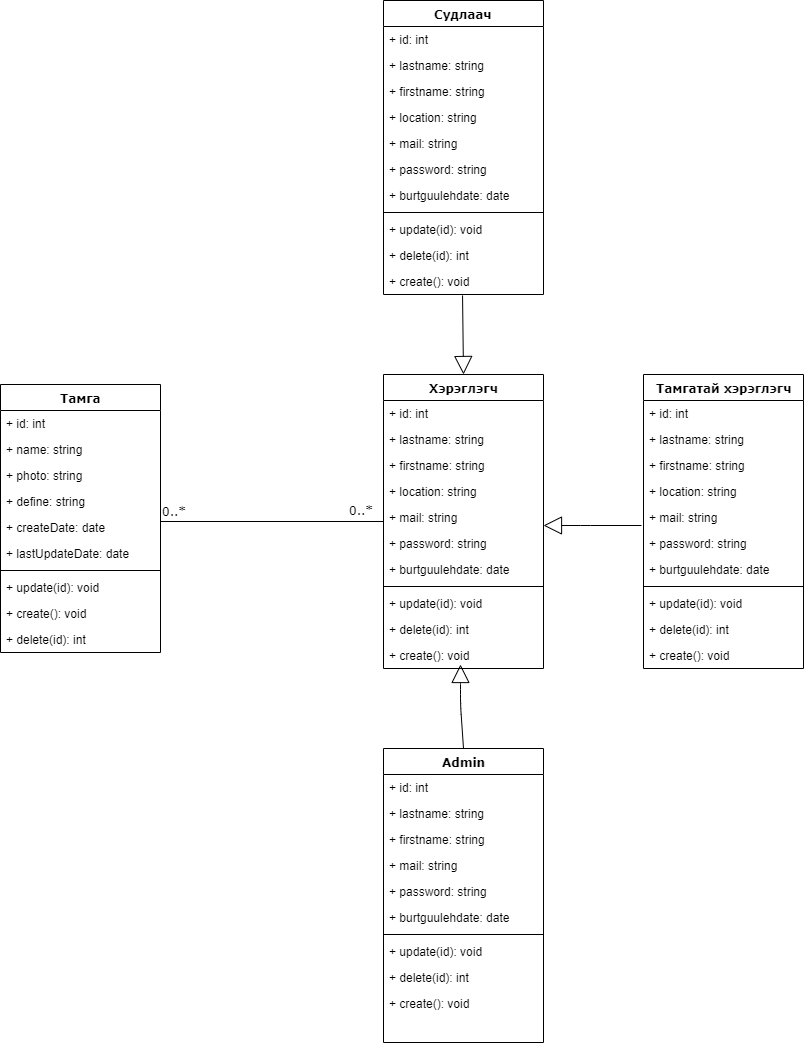

The diagram above was exported from draw.io. Its source (the exported page's mxGraphModel, read from the mxfile embedded in the PNG):
<mxGraphModel dx="854" dy="1318" grid="1" gridSize="10" guides="1" tooltips="1" connect="1" arrows="1" fold="1" page="1" pageScale="1" pageWidth="1100" pageHeight="850" background="#ffffff" math="0" shadow="0">
  <root>
    <mxCell id="0" />
    <mxCell id="1" parent="0" />
    <mxCell id="78961159f06e98e8-17" value="Тамга" style="swimlane;html=1;fontStyle=1;align=center;verticalAlign=top;childLayout=stackLayout;horizontal=1;startSize=26;horizontalStack=0;resizeParent=1;resizeLast=0;collapsible=1;marginBottom=0;swimlaneFillColor=#ffffff;rounded=0;shadow=0;comic=0;labelBackgroundColor=none;strokeColor=#000000;strokeWidth=1;fillColor=none;fontFamily=Verdana;fontSize=12;fontColor=#000000;" parent="1" vertex="1">
      <mxGeometry x="170" y="150" width="160" height="268" as="geometry" />
    </mxCell>
    <mxCell id="78961159f06e98e8-23" value="+ id: int" style="text;html=1;strokeColor=none;fillColor=none;align=left;verticalAlign=top;spacingLeft=4;spacingRight=4;whiteSpace=wrap;overflow=hidden;rotatable=0;points=[[0,0.5],[1,0.5]];portConstraint=eastwest;" parent="78961159f06e98e8-17" vertex="1">
      <mxGeometry y="26" width="160" height="26" as="geometry" />
    </mxCell>
    <mxCell id="78961159f06e98e8-24" value="+ name: string" style="text;html=1;strokeColor=none;fillColor=none;align=left;verticalAlign=top;spacingLeft=4;spacingRight=4;whiteSpace=wrap;overflow=hidden;rotatable=0;points=[[0,0.5],[1,0.5]];portConstraint=eastwest;" parent="78961159f06e98e8-17" vertex="1">
      <mxGeometry y="52" width="160" height="26" as="geometry" />
    </mxCell>
    <mxCell id="qLKdgSJ-kEiwxMolNfXv-1" value="+ photo: string" style="text;html=1;strokeColor=none;fillColor=none;align=left;verticalAlign=top;spacingLeft=4;spacingRight=4;whiteSpace=wrap;overflow=hidden;rotatable=0;points=[[0,0.5],[1,0.5]];portConstraint=eastwest;" parent="78961159f06e98e8-17" vertex="1">
      <mxGeometry y="78" width="160" height="26" as="geometry" />
    </mxCell>
    <mxCell id="qLKdgSJ-kEiwxMolNfXv-2" value="+ define: string" style="text;html=1;strokeColor=none;fillColor=none;align=left;verticalAlign=top;spacingLeft=4;spacingRight=4;whiteSpace=wrap;overflow=hidden;rotatable=0;points=[[0,0.5],[1,0.5]];portConstraint=eastwest;" parent="78961159f06e98e8-17" vertex="1">
      <mxGeometry y="104" width="160" height="26" as="geometry" />
    </mxCell>
    <mxCell id="qLKdgSJ-kEiwxMolNfXv-13" value="+ createDate: date" style="text;html=1;strokeColor=none;fillColor=none;align=left;verticalAlign=top;spacingLeft=4;spacingRight=4;whiteSpace=wrap;overflow=hidden;rotatable=0;points=[[0,0.5],[1,0.5]];portConstraint=eastwest;" parent="78961159f06e98e8-17" vertex="1">
      <mxGeometry y="130" width="160" height="26" as="geometry" />
    </mxCell>
    <mxCell id="qLKdgSJ-kEiwxMolNfXv-14" value="+ lastUpdateDate: date" style="text;html=1;strokeColor=none;fillColor=none;align=left;verticalAlign=top;spacingLeft=4;spacingRight=4;whiteSpace=wrap;overflow=hidden;rotatable=0;points=[[0,0.5],[1,0.5]];portConstraint=eastwest;" parent="78961159f06e98e8-17" vertex="1">
      <mxGeometry y="156" width="160" height="26" as="geometry" />
    </mxCell>
    <mxCell id="78961159f06e98e8-19" value="" style="line;html=1;strokeWidth=1;fillColor=none;align=left;verticalAlign=middle;spacingTop=-1;spacingLeft=3;spacingRight=3;rotatable=0;labelPosition=right;points=[];portConstraint=eastwest;" parent="78961159f06e98e8-17" vertex="1">
      <mxGeometry y="182" width="160" height="8" as="geometry" />
    </mxCell>
    <mxCell id="qLKdgSJ-kEiwxMolNfXv-8" value="+ update(id): void" style="text;html=1;strokeColor=none;fillColor=none;align=left;verticalAlign=top;spacingLeft=4;spacingRight=4;whiteSpace=wrap;overflow=hidden;rotatable=0;points=[[0,0.5],[1,0.5]];portConstraint=eastwest;" parent="78961159f06e98e8-17" vertex="1">
      <mxGeometry y="190" width="160" height="26" as="geometry" />
    </mxCell>
    <mxCell id="qLKdgSJ-kEiwxMolNfXv-11" value="+ create(): void" style="text;html=1;strokeColor=none;fillColor=none;align=left;verticalAlign=top;spacingLeft=4;spacingRight=4;whiteSpace=wrap;overflow=hidden;rotatable=0;points=[[0,0.5],[1,0.5]];portConstraint=eastwest;" parent="78961159f06e98e8-17" vertex="1">
      <mxGeometry y="216" width="160" height="26" as="geometry" />
    </mxCell>
    <mxCell id="qLKdgSJ-kEiwxMolNfXv-12" value="+ delete(id): int" style="text;html=1;strokeColor=none;fillColor=none;align=left;verticalAlign=top;spacingLeft=4;spacingRight=4;whiteSpace=wrap;overflow=hidden;rotatable=0;points=[[0,0.5],[1,0.5]];portConstraint=eastwest;" parent="78961159f06e98e8-17" vertex="1">
      <mxGeometry y="242" width="160" height="26" as="geometry" />
    </mxCell>
    <mxCell id="b94bc138ca980ef-8" style="edgeStyle=orthogonalEdgeStyle;rounded=0;html=1;labelBackgroundColor=none;startArrow=none;startFill=0;startSize=8;endArrow=none;endFill=0;endSize=16;fontFamily=Verdana;fontSize=12;" parent="1" source="78961159f06e98e8-43" target="78961159f06e98e8-17" edge="1">
      <mxGeometry relative="1" as="geometry">
        <Array as="points">
          <mxPoint x="565" y="191" />
          <mxPoint x="565" y="191" />
        </Array>
      </mxGeometry>
    </mxCell>
    <mxCell id="b94bc138ca980ef-15" value="0..*" style="text;html=1;resizable=0;points=[];align=center;verticalAlign=middle;labelBackgroundColor=#ffffff;fontSize=12;fontFamily=Verdana;fontColor=#000000;" parent="b94bc138ca980ef-8" vertex="1" connectable="0">
      <mxGeometry x="-0.5745" y="-86" relative="1" as="geometry">
        <mxPoint x="24" y="74" as="offset" />
      </mxGeometry>
    </mxCell>
    <mxCell id="b94bc138ca980ef-16" value="0..*" style="text;html=1;resizable=0;points=[];align=center;verticalAlign=middle;labelBackgroundColor=#ffffff;fontSize=12;fontFamily=Verdana;fontColor=#000000;" parent="b94bc138ca980ef-8" vertex="1" connectable="0">
      <mxGeometry x="0.8917" y="-1" relative="1" as="geometry">
        <mxPoint x="1" y="-10" as="offset" />
      </mxGeometry>
    </mxCell>
    <mxCell id="78961159f06e98e8-43" value="Хэрэглэгч" style="swimlane;html=1;fontStyle=1;align=center;verticalAlign=top;childLayout=stackLayout;horizontal=1;startSize=26;horizontalStack=0;resizeParent=1;resizeLast=0;collapsible=1;marginBottom=0;swimlaneFillColor=#ffffff;rounded=0;shadow=0;comic=0;labelBackgroundColor=none;strokeColor=#000000;strokeWidth=1;fillColor=none;fontFamily=Verdana;fontSize=12;fontColor=#000000;" parent="1" vertex="1">
      <mxGeometry x="553" y="140" width="160" height="294" as="geometry" />
    </mxCell>
    <mxCell id="78961159f06e98e8-44" value="+ id: int" style="text;html=1;strokeColor=none;fillColor=none;align=left;verticalAlign=top;spacingLeft=4;spacingRight=4;whiteSpace=wrap;overflow=hidden;rotatable=0;points=[[0,0.5],[1,0.5]];portConstraint=eastwest;" parent="78961159f06e98e8-43" vertex="1">
      <mxGeometry y="26" width="160" height="26" as="geometry" />
    </mxCell>
    <mxCell id="78961159f06e98e8-45" value="+ lastname: string" style="text;html=1;strokeColor=none;fillColor=none;align=left;verticalAlign=top;spacingLeft=4;spacingRight=4;whiteSpace=wrap;overflow=hidden;rotatable=0;points=[[0,0.5],[1,0.5]];portConstraint=eastwest;" parent="78961159f06e98e8-43" vertex="1">
      <mxGeometry y="52" width="160" height="26" as="geometry" />
    </mxCell>
    <mxCell id="qLKdgSJ-kEiwxMolNfXv-3" value="+ firstname: string" style="text;html=1;strokeColor=none;fillColor=none;align=left;verticalAlign=top;spacingLeft=4;spacingRight=4;whiteSpace=wrap;overflow=hidden;rotatable=0;points=[[0,0.5],[1,0.5]];portConstraint=eastwest;" parent="78961159f06e98e8-43" vertex="1">
      <mxGeometry y="78" width="160" height="26" as="geometry" />
    </mxCell>
    <mxCell id="qLKdgSJ-kEiwxMolNfXv-4" value="+ location: string" style="text;html=1;strokeColor=none;fillColor=none;align=left;verticalAlign=top;spacingLeft=4;spacingRight=4;whiteSpace=wrap;overflow=hidden;rotatable=0;points=[[0,0.5],[1,0.5]];portConstraint=eastwest;" parent="78961159f06e98e8-43" vertex="1">
      <mxGeometry y="104" width="160" height="26" as="geometry" />
    </mxCell>
    <mxCell id="qLKdgSJ-kEiwxMolNfXv-5" value="+ mail: string" style="text;html=1;strokeColor=none;fillColor=none;align=left;verticalAlign=top;spacingLeft=4;spacingRight=4;whiteSpace=wrap;overflow=hidden;rotatable=0;points=[[0,0.5],[1,0.5]];portConstraint=eastwest;" parent="78961159f06e98e8-43" vertex="1">
      <mxGeometry y="130" width="160" height="26" as="geometry" />
    </mxCell>
    <mxCell id="OBSzOQPehf5aIQzp9rq6-45" value="" style="endArrow=block;endSize=16;endFill=0;html=1;" edge="1" parent="78961159f06e98e8-43">
      <mxGeometry width="160" relative="1" as="geometry">
        <mxPoint x="258" y="151" as="sourcePoint" />
        <mxPoint x="160" y="151" as="targetPoint" />
        <Array as="points">
          <mxPoint x="197" y="151" />
        </Array>
      </mxGeometry>
    </mxCell>
    <mxCell id="qLKdgSJ-kEiwxMolNfXv-6" value="+ password: string" style="text;html=1;strokeColor=none;fillColor=none;align=left;verticalAlign=top;spacingLeft=4;spacingRight=4;whiteSpace=wrap;overflow=hidden;rotatable=0;points=[[0,0.5],[1,0.5]];portConstraint=eastwest;" parent="78961159f06e98e8-43" vertex="1">
      <mxGeometry y="156" width="160" height="26" as="geometry" />
    </mxCell>
    <mxCell id="qLKdgSJ-kEiwxMolNfXv-7" value="+ burtguulehdate: date" style="text;html=1;strokeColor=none;fillColor=none;align=left;verticalAlign=top;spacingLeft=4;spacingRight=4;whiteSpace=wrap;overflow=hidden;rotatable=0;points=[[0,0.5],[1,0.5]];portConstraint=eastwest;" parent="78961159f06e98e8-43" vertex="1">
      <mxGeometry y="182" width="160" height="26" as="geometry" />
    </mxCell>
    <mxCell id="78961159f06e98e8-51" value="" style="line;html=1;strokeWidth=1;fillColor=none;align=left;verticalAlign=middle;spacingTop=-1;spacingLeft=3;spacingRight=3;rotatable=0;labelPosition=right;points=[];portConstraint=eastwest;" parent="78961159f06e98e8-43" vertex="1">
      <mxGeometry y="208" width="160" height="8" as="geometry" />
    </mxCell>
    <mxCell id="78961159f06e98e8-52" value="+ update(id): void" style="text;html=1;strokeColor=none;fillColor=none;align=left;verticalAlign=top;spacingLeft=4;spacingRight=4;whiteSpace=wrap;overflow=hidden;rotatable=0;points=[[0,0.5],[1,0.5]];portConstraint=eastwest;" parent="78961159f06e98e8-43" vertex="1">
      <mxGeometry y="216" width="160" height="26" as="geometry" />
    </mxCell>
    <mxCell id="b94bc138ca980ef-2" value="+ delete(id): int" style="text;html=1;strokeColor=none;fillColor=none;align=left;verticalAlign=top;spacingLeft=4;spacingRight=4;whiteSpace=wrap;overflow=hidden;rotatable=0;points=[[0,0.5],[1,0.5]];portConstraint=eastwest;" parent="78961159f06e98e8-43" vertex="1">
      <mxGeometry y="242" width="160" height="26" as="geometry" />
    </mxCell>
    <mxCell id="b94bc138ca980ef-3" value="+ create(): void" style="text;html=1;strokeColor=none;fillColor=none;align=left;verticalAlign=top;spacingLeft=4;spacingRight=4;whiteSpace=wrap;overflow=hidden;rotatable=0;points=[[0,0.5],[1,0.5]];portConstraint=eastwest;" parent="78961159f06e98e8-43" vertex="1">
      <mxGeometry y="268" width="160" height="26" as="geometry" />
    </mxCell>
    <mxCell id="OBSzOQPehf5aIQzp9rq6-46" value="Admin" style="swimlane;html=1;fontStyle=1;align=center;verticalAlign=top;childLayout=stackLayout;horizontal=1;startSize=26;horizontalStack=0;resizeParent=1;resizeLast=0;collapsible=1;marginBottom=0;swimlaneFillColor=#ffffff;rounded=0;shadow=0;comic=0;labelBackgroundColor=none;strokeColor=#000000;strokeWidth=1;fillColor=none;fontFamily=Verdana;fontSize=12;fontColor=#000000;" vertex="1" parent="1">
      <mxGeometry x="553" y="514" width="160" height="294" as="geometry" />
    </mxCell>
    <mxCell id="OBSzOQPehf5aIQzp9rq6-47" value="+ id: int" style="text;html=1;strokeColor=none;fillColor=none;align=left;verticalAlign=top;spacingLeft=4;spacingRight=4;whiteSpace=wrap;overflow=hidden;rotatable=0;points=[[0,0.5],[1,0.5]];portConstraint=eastwest;" vertex="1" parent="OBSzOQPehf5aIQzp9rq6-46">
      <mxGeometry y="26" width="160" height="26" as="geometry" />
    </mxCell>
    <mxCell id="OBSzOQPehf5aIQzp9rq6-48" value="+ lastname: string" style="text;html=1;strokeColor=none;fillColor=none;align=left;verticalAlign=top;spacingLeft=4;spacingRight=4;whiteSpace=wrap;overflow=hidden;rotatable=0;points=[[0,0.5],[1,0.5]];portConstraint=eastwest;" vertex="1" parent="OBSzOQPehf5aIQzp9rq6-46">
      <mxGeometry y="52" width="160" height="26" as="geometry" />
    </mxCell>
    <mxCell id="OBSzOQPehf5aIQzp9rq6-49" value="+ firstname: string" style="text;html=1;strokeColor=none;fillColor=none;align=left;verticalAlign=top;spacingLeft=4;spacingRight=4;whiteSpace=wrap;overflow=hidden;rotatable=0;points=[[0,0.5],[1,0.5]];portConstraint=eastwest;" vertex="1" parent="OBSzOQPehf5aIQzp9rq6-46">
      <mxGeometry y="78" width="160" height="26" as="geometry" />
    </mxCell>
    <mxCell id="OBSzOQPehf5aIQzp9rq6-51" value="+ mail: string" style="text;html=1;strokeColor=none;fillColor=none;align=left;verticalAlign=top;spacingLeft=4;spacingRight=4;whiteSpace=wrap;overflow=hidden;rotatable=0;points=[[0,0.5],[1,0.5]];portConstraint=eastwest;" vertex="1" parent="OBSzOQPehf5aIQzp9rq6-46">
      <mxGeometry y="104" width="160" height="26" as="geometry" />
    </mxCell>
    <mxCell id="OBSzOQPehf5aIQzp9rq6-53" value="+ password: string" style="text;html=1;strokeColor=none;fillColor=none;align=left;verticalAlign=top;spacingLeft=4;spacingRight=4;whiteSpace=wrap;overflow=hidden;rotatable=0;points=[[0,0.5],[1,0.5]];portConstraint=eastwest;" vertex="1" parent="OBSzOQPehf5aIQzp9rq6-46">
      <mxGeometry y="130" width="160" height="26" as="geometry" />
    </mxCell>
    <mxCell id="OBSzOQPehf5aIQzp9rq6-54" value="+ burtguulehdate: date" style="text;html=1;strokeColor=none;fillColor=none;align=left;verticalAlign=top;spacingLeft=4;spacingRight=4;whiteSpace=wrap;overflow=hidden;rotatable=0;points=[[0,0.5],[1,0.5]];portConstraint=eastwest;" vertex="1" parent="OBSzOQPehf5aIQzp9rq6-46">
      <mxGeometry y="156" width="160" height="26" as="geometry" />
    </mxCell>
    <mxCell id="OBSzOQPehf5aIQzp9rq6-55" value="" style="line;html=1;strokeWidth=1;fillColor=none;align=left;verticalAlign=middle;spacingTop=-1;spacingLeft=3;spacingRight=3;rotatable=0;labelPosition=right;points=[];portConstraint=eastwest;" vertex="1" parent="OBSzOQPehf5aIQzp9rq6-46">
      <mxGeometry y="182" width="160" height="8" as="geometry" />
    </mxCell>
    <mxCell id="OBSzOQPehf5aIQzp9rq6-56" value="+ update(id): void" style="text;html=1;strokeColor=none;fillColor=none;align=left;verticalAlign=top;spacingLeft=4;spacingRight=4;whiteSpace=wrap;overflow=hidden;rotatable=0;points=[[0,0.5],[1,0.5]];portConstraint=eastwest;" vertex="1" parent="OBSzOQPehf5aIQzp9rq6-46">
      <mxGeometry y="190" width="160" height="26" as="geometry" />
    </mxCell>
    <mxCell id="OBSzOQPehf5aIQzp9rq6-57" value="+ delete(id): int" style="text;html=1;strokeColor=none;fillColor=none;align=left;verticalAlign=top;spacingLeft=4;spacingRight=4;whiteSpace=wrap;overflow=hidden;rotatable=0;points=[[0,0.5],[1,0.5]];portConstraint=eastwest;" vertex="1" parent="OBSzOQPehf5aIQzp9rq6-46">
      <mxGeometry y="216" width="160" height="26" as="geometry" />
    </mxCell>
    <mxCell id="OBSzOQPehf5aIQzp9rq6-58" value="+ create(): void" style="text;html=1;strokeColor=none;fillColor=none;align=left;verticalAlign=top;spacingLeft=4;spacingRight=4;whiteSpace=wrap;overflow=hidden;rotatable=0;points=[[0,0.5],[1,0.5]];portConstraint=eastwest;" vertex="1" parent="OBSzOQPehf5aIQzp9rq6-46">
      <mxGeometry y="242" width="160" height="26" as="geometry" />
    </mxCell>
    <mxCell id="OBSzOQPehf5aIQzp9rq6-1" value="Судлаач" style="swimlane;html=1;fontStyle=1;align=center;verticalAlign=top;childLayout=stackLayout;horizontal=1;startSize=26;horizontalStack=0;resizeParent=1;resizeLast=0;collapsible=1;marginBottom=0;swimlaneFillColor=#ffffff;rounded=0;shadow=0;comic=0;labelBackgroundColor=none;strokeColor=#000000;strokeWidth=1;fillColor=none;fontFamily=Verdana;fontSize=12;fontColor=#000000;" vertex="1" parent="1">
      <mxGeometry x="553" y="-234" width="160" height="294" as="geometry" />
    </mxCell>
    <mxCell id="OBSzOQPehf5aIQzp9rq6-2" value="+ id: int" style="text;html=1;strokeColor=none;fillColor=none;align=left;verticalAlign=top;spacingLeft=4;spacingRight=4;whiteSpace=wrap;overflow=hidden;rotatable=0;points=[[0,0.5],[1,0.5]];portConstraint=eastwest;" vertex="1" parent="OBSzOQPehf5aIQzp9rq6-1">
      <mxGeometry y="26" width="160" height="26" as="geometry" />
    </mxCell>
    <mxCell id="OBSzOQPehf5aIQzp9rq6-3" value="+ lastname: string" style="text;html=1;strokeColor=none;fillColor=none;align=left;verticalAlign=top;spacingLeft=4;spacingRight=4;whiteSpace=wrap;overflow=hidden;rotatable=0;points=[[0,0.5],[1,0.5]];portConstraint=eastwest;" vertex="1" parent="OBSzOQPehf5aIQzp9rq6-1">
      <mxGeometry y="52" width="160" height="26" as="geometry" />
    </mxCell>
    <mxCell id="OBSzOQPehf5aIQzp9rq6-4" value="+ firstname: string" style="text;html=1;strokeColor=none;fillColor=none;align=left;verticalAlign=top;spacingLeft=4;spacingRight=4;whiteSpace=wrap;overflow=hidden;rotatable=0;points=[[0,0.5],[1,0.5]];portConstraint=eastwest;" vertex="1" parent="OBSzOQPehf5aIQzp9rq6-1">
      <mxGeometry y="78" width="160" height="26" as="geometry" />
    </mxCell>
    <mxCell id="OBSzOQPehf5aIQzp9rq6-5" value="+ location: string" style="text;html=1;strokeColor=none;fillColor=none;align=left;verticalAlign=top;spacingLeft=4;spacingRight=4;whiteSpace=wrap;overflow=hidden;rotatable=0;points=[[0,0.5],[1,0.5]];portConstraint=eastwest;" vertex="1" parent="OBSzOQPehf5aIQzp9rq6-1">
      <mxGeometry y="104" width="160" height="26" as="geometry" />
    </mxCell>
    <mxCell id="OBSzOQPehf5aIQzp9rq6-6" value="+ mail: string" style="text;html=1;strokeColor=none;fillColor=none;align=left;verticalAlign=top;spacingLeft=4;spacingRight=4;whiteSpace=wrap;overflow=hidden;rotatable=0;points=[[0,0.5],[1,0.5]];portConstraint=eastwest;" vertex="1" parent="OBSzOQPehf5aIQzp9rq6-1">
      <mxGeometry y="130" width="160" height="26" as="geometry" />
    </mxCell>
    <mxCell id="OBSzOQPehf5aIQzp9rq6-7" value="+ password: string" style="text;html=1;strokeColor=none;fillColor=none;align=left;verticalAlign=top;spacingLeft=4;spacingRight=4;whiteSpace=wrap;overflow=hidden;rotatable=0;points=[[0,0.5],[1,0.5]];portConstraint=eastwest;" vertex="1" parent="OBSzOQPehf5aIQzp9rq6-1">
      <mxGeometry y="156" width="160" height="26" as="geometry" />
    </mxCell>
    <mxCell id="OBSzOQPehf5aIQzp9rq6-8" value="+ burtguulehdate: date" style="text;html=1;strokeColor=none;fillColor=none;align=left;verticalAlign=top;spacingLeft=4;spacingRight=4;whiteSpace=wrap;overflow=hidden;rotatable=0;points=[[0,0.5],[1,0.5]];portConstraint=eastwest;" vertex="1" parent="OBSzOQPehf5aIQzp9rq6-1">
      <mxGeometry y="182" width="160" height="26" as="geometry" />
    </mxCell>
    <mxCell id="OBSzOQPehf5aIQzp9rq6-9" value="" style="line;html=1;strokeWidth=1;fillColor=none;align=left;verticalAlign=middle;spacingTop=-1;spacingLeft=3;spacingRight=3;rotatable=0;labelPosition=right;points=[];portConstraint=eastwest;" vertex="1" parent="OBSzOQPehf5aIQzp9rq6-1">
      <mxGeometry y="208" width="160" height="8" as="geometry" />
    </mxCell>
    <mxCell id="OBSzOQPehf5aIQzp9rq6-10" value="+ update(id): void" style="text;html=1;strokeColor=none;fillColor=none;align=left;verticalAlign=top;spacingLeft=4;spacingRight=4;whiteSpace=wrap;overflow=hidden;rotatable=0;points=[[0,0.5],[1,0.5]];portConstraint=eastwest;" vertex="1" parent="OBSzOQPehf5aIQzp9rq6-1">
      <mxGeometry y="216" width="160" height="26" as="geometry" />
    </mxCell>
    <mxCell id="OBSzOQPehf5aIQzp9rq6-11" value="+ delete(id): int" style="text;html=1;strokeColor=none;fillColor=none;align=left;verticalAlign=top;spacingLeft=4;spacingRight=4;whiteSpace=wrap;overflow=hidden;rotatable=0;points=[[0,0.5],[1,0.5]];portConstraint=eastwest;" vertex="1" parent="OBSzOQPehf5aIQzp9rq6-1">
      <mxGeometry y="242" width="160" height="26" as="geometry" />
    </mxCell>
    <mxCell id="OBSzOQPehf5aIQzp9rq6-12" value="+ create(): void" style="text;html=1;strokeColor=none;fillColor=none;align=left;verticalAlign=top;spacingLeft=4;spacingRight=4;whiteSpace=wrap;overflow=hidden;rotatable=0;points=[[0,0.5],[1,0.5]];portConstraint=eastwest;" vertex="1" parent="OBSzOQPehf5aIQzp9rq6-1">
      <mxGeometry y="268" width="160" height="26" as="geometry" />
    </mxCell>
    <mxCell id="OBSzOQPehf5aIQzp9rq6-14" value="" style="endArrow=block;endSize=16;endFill=0;html=1;exitX=0.494;exitY=1.038;exitDx=0;exitDy=0;exitPerimeter=0;entryX=0.5;entryY=0;entryDx=0;entryDy=0;" edge="1" parent="1" source="OBSzOQPehf5aIQzp9rq6-12" target="78961159f06e98e8-43">
      <mxGeometry width="160" relative="1" as="geometry">
        <mxPoint x="170" y="460" as="sourcePoint" />
        <mxPoint x="330" y="460" as="targetPoint" />
      </mxGeometry>
    </mxCell>
    <mxCell id="OBSzOQPehf5aIQzp9rq6-33" value="Тамгатай хэрэглэгч" style="swimlane;html=1;fontStyle=1;align=center;verticalAlign=top;childLayout=stackLayout;horizontal=1;startSize=26;horizontalStack=0;resizeParent=1;resizeLast=0;collapsible=1;marginBottom=0;swimlaneFillColor=#ffffff;rounded=0;shadow=0;comic=0;labelBackgroundColor=none;strokeColor=#000000;strokeWidth=1;fillColor=none;fontFamily=Verdana;fontSize=12;fontColor=#000000;" vertex="1" parent="1">
      <mxGeometry x="813" y="140" width="160" height="294" as="geometry" />
    </mxCell>
    <mxCell id="OBSzOQPehf5aIQzp9rq6-34" value="+ id: int" style="text;html=1;strokeColor=none;fillColor=none;align=left;verticalAlign=top;spacingLeft=4;spacingRight=4;whiteSpace=wrap;overflow=hidden;rotatable=0;points=[[0,0.5],[1,0.5]];portConstraint=eastwest;" vertex="1" parent="OBSzOQPehf5aIQzp9rq6-33">
      <mxGeometry y="26" width="160" height="26" as="geometry" />
    </mxCell>
    <mxCell id="OBSzOQPehf5aIQzp9rq6-35" value="+ lastname: string" style="text;html=1;strokeColor=none;fillColor=none;align=left;verticalAlign=top;spacingLeft=4;spacingRight=4;whiteSpace=wrap;overflow=hidden;rotatable=0;points=[[0,0.5],[1,0.5]];portConstraint=eastwest;" vertex="1" parent="OBSzOQPehf5aIQzp9rq6-33">
      <mxGeometry y="52" width="160" height="26" as="geometry" />
    </mxCell>
    <mxCell id="OBSzOQPehf5aIQzp9rq6-36" value="+ firstname: string" style="text;html=1;strokeColor=none;fillColor=none;align=left;verticalAlign=top;spacingLeft=4;spacingRight=4;whiteSpace=wrap;overflow=hidden;rotatable=0;points=[[0,0.5],[1,0.5]];portConstraint=eastwest;" vertex="1" parent="OBSzOQPehf5aIQzp9rq6-33">
      <mxGeometry y="78" width="160" height="26" as="geometry" />
    </mxCell>
    <mxCell id="OBSzOQPehf5aIQzp9rq6-37" value="+ location: string" style="text;html=1;strokeColor=none;fillColor=none;align=left;verticalAlign=top;spacingLeft=4;spacingRight=4;whiteSpace=wrap;overflow=hidden;rotatable=0;points=[[0,0.5],[1,0.5]];portConstraint=eastwest;" vertex="1" parent="OBSzOQPehf5aIQzp9rq6-33">
      <mxGeometry y="104" width="160" height="26" as="geometry" />
    </mxCell>
    <mxCell id="OBSzOQPehf5aIQzp9rq6-38" value="+ mail: string" style="text;html=1;strokeColor=none;fillColor=none;align=left;verticalAlign=top;spacingLeft=4;spacingRight=4;whiteSpace=wrap;overflow=hidden;rotatable=0;points=[[0,0.5],[1,0.5]];portConstraint=eastwest;" vertex="1" parent="OBSzOQPehf5aIQzp9rq6-33">
      <mxGeometry y="130" width="160" height="26" as="geometry" />
    </mxCell>
    <mxCell id="OBSzOQPehf5aIQzp9rq6-39" value="+ password: string" style="text;html=1;strokeColor=none;fillColor=none;align=left;verticalAlign=top;spacingLeft=4;spacingRight=4;whiteSpace=wrap;overflow=hidden;rotatable=0;points=[[0,0.5],[1,0.5]];portConstraint=eastwest;" vertex="1" parent="OBSzOQPehf5aIQzp9rq6-33">
      <mxGeometry y="156" width="160" height="26" as="geometry" />
    </mxCell>
    <mxCell id="OBSzOQPehf5aIQzp9rq6-40" value="+ burtguulehdate: date" style="text;html=1;strokeColor=none;fillColor=none;align=left;verticalAlign=top;spacingLeft=4;spacingRight=4;whiteSpace=wrap;overflow=hidden;rotatable=0;points=[[0,0.5],[1,0.5]];portConstraint=eastwest;" vertex="1" parent="OBSzOQPehf5aIQzp9rq6-33">
      <mxGeometry y="182" width="160" height="26" as="geometry" />
    </mxCell>
    <mxCell id="OBSzOQPehf5aIQzp9rq6-41" value="" style="line;html=1;strokeWidth=1;fillColor=none;align=left;verticalAlign=middle;spacingTop=-1;spacingLeft=3;spacingRight=3;rotatable=0;labelPosition=right;points=[];portConstraint=eastwest;" vertex="1" parent="OBSzOQPehf5aIQzp9rq6-33">
      <mxGeometry y="208" width="160" height="8" as="geometry" />
    </mxCell>
    <mxCell id="OBSzOQPehf5aIQzp9rq6-42" value="+ update(id): void" style="text;html=1;strokeColor=none;fillColor=none;align=left;verticalAlign=top;spacingLeft=4;spacingRight=4;whiteSpace=wrap;overflow=hidden;rotatable=0;points=[[0,0.5],[1,0.5]];portConstraint=eastwest;" vertex="1" parent="OBSzOQPehf5aIQzp9rq6-33">
      <mxGeometry y="216" width="160" height="26" as="geometry" />
    </mxCell>
    <mxCell id="OBSzOQPehf5aIQzp9rq6-43" value="+ delete(id): int" style="text;html=1;strokeColor=none;fillColor=none;align=left;verticalAlign=top;spacingLeft=4;spacingRight=4;whiteSpace=wrap;overflow=hidden;rotatable=0;points=[[0,0.5],[1,0.5]];portConstraint=eastwest;" vertex="1" parent="OBSzOQPehf5aIQzp9rq6-33">
      <mxGeometry y="242" width="160" height="26" as="geometry" />
    </mxCell>
    <mxCell id="OBSzOQPehf5aIQzp9rq6-44" value="+ create(): void" style="text;html=1;strokeColor=none;fillColor=none;align=left;verticalAlign=top;spacingLeft=4;spacingRight=4;whiteSpace=wrap;overflow=hidden;rotatable=0;points=[[0,0.5],[1,0.5]];portConstraint=eastwest;" vertex="1" parent="OBSzOQPehf5aIQzp9rq6-33">
      <mxGeometry y="268" width="160" height="26" as="geometry" />
    </mxCell>
    <mxCell id="OBSzOQPehf5aIQzp9rq6-60" value="" style="endArrow=block;endSize=16;endFill=0;html=1;exitX=0.5;exitY=0;exitDx=0;exitDy=0;" edge="1" parent="1" source="OBSzOQPehf5aIQzp9rq6-46">
      <mxGeometry width="160" relative="1" as="geometry">
        <mxPoint x="718" y="434" as="sourcePoint" />
        <mxPoint x="630" y="430" as="targetPoint" />
        <Array as="points">
          <mxPoint x="630" y="470" />
          <mxPoint x="630" y="450" />
        </Array>
      </mxGeometry>
    </mxCell>
  </root>
</mxGraphModel>